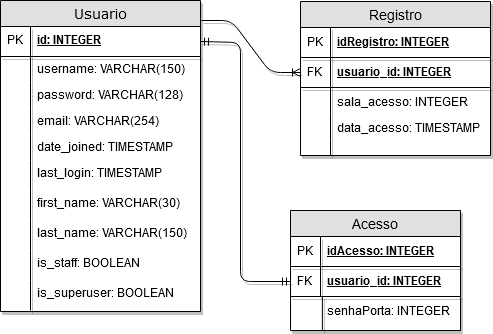

The diagram above was exported from draw.io. Its source (the exported page's mxGraphModel, read from the mxfile embedded in the PNG):
<mxGraphModel dx="1422" dy="801" grid="1" gridSize="10" guides="1" tooltips="1" connect="1" arrows="1" fold="1" page="1" pageScale="1" pageWidth="1100" pageHeight="850" background="#ffffff" math="0" shadow="0">
  <root>
    <mxCell id="0" />
    <mxCell id="1" parent="0" />
    <mxCell id="2e49270ec7c68f3f-80" value="Usuario" style="swimlane;html=1;fontStyle=0;childLayout=stackLayout;horizontal=1;startSize=26;fillColor=#e0e0e0;horizontalStack=0;resizeParent=1;resizeLast=0;collapsible=1;marginBottom=0;swimlaneFillColor=#ffffff;align=center;rounded=0;shadow=1;comic=0;labelBackgroundColor=none;strokeColor=#000000;strokeWidth=1;fontFamily=Verdana;fontSize=14;fontColor=#000000;" parent="1" vertex="1">
      <mxGeometry x="20" y="300" width="200" height="311" as="geometry">
        <mxRectangle x="60" y="301" width="90" height="26" as="alternateBounds" />
      </mxGeometry>
    </mxCell>
    <mxCell id="2e49270ec7c68f3f-81" value="id: INTEGER" style="shape=partialRectangle;top=0;left=0;right=0;bottom=1;html=1;align=left;verticalAlign=middle;fillColor=none;spacingLeft=34;spacingRight=4;whiteSpace=wrap;overflow=hidden;rotatable=0;points=[[0,0.5],[1,0.5]];portConstraint=eastwest;dropTarget=0;fontStyle=5;shadow=1;comic=0;" parent="2e49270ec7c68f3f-80" vertex="1">
      <mxGeometry y="26" width="200" height="30" as="geometry" />
    </mxCell>
    <mxCell id="2e49270ec7c68f3f-82" value="PK" style="shape=partialRectangle;top=0;left=0;bottom=0;html=1;fillColor=none;align=left;verticalAlign=middle;spacingLeft=4;spacingRight=4;whiteSpace=wrap;overflow=hidden;rotatable=0;points=[];portConstraint=eastwest;part=1;shadow=1;comic=0;" parent="2e49270ec7c68f3f-81" vertex="1" connectable="0">
      <mxGeometry width="30" height="30" as="geometry" />
    </mxCell>
    <mxCell id="2e49270ec7c68f3f-83" value="&lt;div&gt;username: VARCHAR(150)&lt;/div&gt;&lt;div&gt;&lt;br&gt;&lt;/div&gt;" style="shape=partialRectangle;top=0;left=0;right=0;bottom=0;html=1;align=left;verticalAlign=top;fillColor=none;spacingLeft=34;spacingRight=4;whiteSpace=wrap;overflow=hidden;rotatable=0;points=[[0,0.5],[1,0.5]];portConstraint=eastwest;dropTarget=0;shadow=1;comic=0;" parent="2e49270ec7c68f3f-80" vertex="1">
      <mxGeometry y="56" width="200" height="26" as="geometry" />
    </mxCell>
    <mxCell id="2e49270ec7c68f3f-84" value="" style="shape=partialRectangle;top=0;left=0;bottom=0;html=1;fillColor=none;align=left;verticalAlign=top;spacingLeft=4;spacingRight=4;whiteSpace=wrap;overflow=hidden;rotatable=0;points=[];portConstraint=eastwest;part=1;shadow=1;comic=0;" parent="2e49270ec7c68f3f-83" vertex="1" connectable="0">
      <mxGeometry width="30" height="26" as="geometry" />
    </mxCell>
    <mxCell id="2e49270ec7c68f3f-85" value="&lt;div&gt;password: VARCHAR(128)&lt;/div&gt;" style="shape=partialRectangle;top=0;left=0;right=0;bottom=0;html=1;align=left;verticalAlign=top;fillColor=none;spacingLeft=34;spacingRight=4;whiteSpace=wrap;overflow=hidden;rotatable=0;points=[[0,0.5],[1,0.5]];portConstraint=eastwest;dropTarget=0;shadow=1;comic=0;" parent="2e49270ec7c68f3f-80" vertex="1">
      <mxGeometry y="82" width="200" height="26" as="geometry" />
    </mxCell>
    <mxCell id="2e49270ec7c68f3f-86" value="" style="shape=partialRectangle;top=0;left=0;bottom=0;html=1;fillColor=none;align=left;verticalAlign=top;spacingLeft=4;spacingRight=4;whiteSpace=wrap;overflow=hidden;rotatable=0;points=[];portConstraint=eastwest;part=1;shadow=1;comic=0;" parent="2e49270ec7c68f3f-85" vertex="1" connectable="0">
      <mxGeometry width="30" height="26" as="geometry" />
    </mxCell>
    <mxCell id="2e49270ec7c68f3f-87" value="email: VARCHAR(254)" style="shape=partialRectangle;top=0;left=0;right=0;bottom=0;html=1;align=left;verticalAlign=top;fillColor=none;spacingLeft=34;spacingRight=4;whiteSpace=wrap;overflow=hidden;rotatable=0;points=[[0,0.5],[1,0.5]];portConstraint=eastwest;dropTarget=0;shadow=1;comic=0;" parent="2e49270ec7c68f3f-80" vertex="1">
      <mxGeometry y="108" width="200" height="26" as="geometry" />
    </mxCell>
    <mxCell id="2e49270ec7c68f3f-88" value="" style="shape=partialRectangle;top=0;left=0;bottom=0;html=1;fillColor=none;align=left;verticalAlign=top;spacingLeft=4;spacingRight=4;whiteSpace=wrap;overflow=hidden;rotatable=0;points=[];portConstraint=eastwest;part=1;shadow=1;comic=0;" parent="2e49270ec7c68f3f-87" vertex="1" connectable="0">
      <mxGeometry width="30" height="26" as="geometry" />
    </mxCell>
    <mxCell id="2e49270ec7c68f3f-89" value="date_joined: TIMESTAMP" style="shape=partialRectangle;top=0;left=0;right=0;bottom=0;html=1;align=left;verticalAlign=top;fillColor=none;spacingLeft=34;spacingRight=4;whiteSpace=wrap;overflow=hidden;rotatable=0;points=[[0,0.5],[1,0.5]];portConstraint=eastwest;dropTarget=0;shadow=1;comic=0;" parent="2e49270ec7c68f3f-80" vertex="1">
      <mxGeometry y="134" width="200" height="26" as="geometry" />
    </mxCell>
    <mxCell id="2e49270ec7c68f3f-90" value="" style="shape=partialRectangle;top=0;left=0;bottom=0;html=1;fillColor=none;align=left;verticalAlign=top;spacingLeft=4;spacingRight=4;whiteSpace=wrap;overflow=hidden;rotatable=0;points=[];portConstraint=eastwest;part=1;shadow=1;comic=0;" parent="2e49270ec7c68f3f-89" vertex="1" connectable="0">
      <mxGeometry width="30" height="26" as="geometry" />
    </mxCell>
    <mxCell id="4LvrHtFnjNFhaoop-dtO-44" value="last_login: TIMESTAMP" style="shape=partialRectangle;top=0;left=0;right=0;bottom=0;html=1;align=left;verticalAlign=top;fillColor=none;spacingLeft=34;spacingRight=4;whiteSpace=wrap;overflow=hidden;rotatable=0;points=[[0,0.5],[1,0.5]];portConstraint=eastwest;dropTarget=0;shadow=1;comic=0;" parent="2e49270ec7c68f3f-80" vertex="1">
      <mxGeometry y="160" width="200" height="30" as="geometry" />
    </mxCell>
    <mxCell id="4LvrHtFnjNFhaoop-dtO-45" value="" style="shape=partialRectangle;top=0;left=0;bottom=0;html=1;fillColor=none;align=left;verticalAlign=top;spacingLeft=4;spacingRight=4;whiteSpace=wrap;overflow=hidden;rotatable=0;points=[];portConstraint=eastwest;part=1;shadow=1;comic=0;" parent="4LvrHtFnjNFhaoop-dtO-44" vertex="1" connectable="0">
      <mxGeometry width="30" height="30" as="geometry" />
    </mxCell>
    <mxCell id="43mviWG-zBMJDMOIxbcO-8" value="first_name: VARCHAR(30)" style="shape=partialRectangle;top=0;left=0;right=0;bottom=0;html=1;align=left;verticalAlign=top;fillColor=none;spacingLeft=34;spacingRight=4;whiteSpace=wrap;overflow=hidden;rotatable=0;points=[[0,0.5],[1,0.5]];portConstraint=eastwest;dropTarget=0;shadow=1;comic=0;" parent="2e49270ec7c68f3f-80" vertex="1">
      <mxGeometry y="190" width="200" height="30" as="geometry" />
    </mxCell>
    <mxCell id="43mviWG-zBMJDMOIxbcO-9" value="" style="shape=partialRectangle;top=0;left=0;bottom=0;html=1;fillColor=none;align=left;verticalAlign=top;spacingLeft=4;spacingRight=4;whiteSpace=wrap;overflow=hidden;rotatable=0;points=[];portConstraint=eastwest;part=1;shadow=1;comic=0;" parent="43mviWG-zBMJDMOIxbcO-8" vertex="1" connectable="0">
      <mxGeometry width="30" height="30" as="geometry" />
    </mxCell>
    <mxCell id="43mviWG-zBMJDMOIxbcO-10" value="last_name: VARCHAR(150)" style="shape=partialRectangle;top=0;left=0;right=0;bottom=0;html=1;align=left;verticalAlign=top;fillColor=none;spacingLeft=34;spacingRight=4;whiteSpace=wrap;overflow=hidden;rotatable=0;points=[[0,0.5],[1,0.5]];portConstraint=eastwest;dropTarget=0;shadow=1;comic=0;" parent="2e49270ec7c68f3f-80" vertex="1">
      <mxGeometry y="220" width="200" height="30" as="geometry" />
    </mxCell>
    <mxCell id="43mviWG-zBMJDMOIxbcO-11" value="" style="shape=partialRectangle;top=0;left=0;bottom=0;html=1;fillColor=none;align=left;verticalAlign=top;spacingLeft=4;spacingRight=4;whiteSpace=wrap;overflow=hidden;rotatable=0;points=[];portConstraint=eastwest;part=1;shadow=1;comic=0;" parent="43mviWG-zBMJDMOIxbcO-10" vertex="1" connectable="0">
      <mxGeometry width="30" height="30" as="geometry" />
    </mxCell>
    <mxCell id="43mviWG-zBMJDMOIxbcO-12" value="is_staff: BOOLEAN" style="shape=partialRectangle;top=0;left=0;right=0;bottom=0;html=1;align=left;verticalAlign=top;fillColor=none;spacingLeft=34;spacingRight=4;whiteSpace=wrap;overflow=hidden;rotatable=0;points=[[0,0.5],[1,0.5]];portConstraint=eastwest;dropTarget=0;shadow=1;comic=0;" parent="2e49270ec7c68f3f-80" vertex="1">
      <mxGeometry y="250" width="200" height="30" as="geometry" />
    </mxCell>
    <mxCell id="43mviWG-zBMJDMOIxbcO-13" value="" style="shape=partialRectangle;top=0;left=0;bottom=0;html=1;fillColor=none;align=left;verticalAlign=top;spacingLeft=4;spacingRight=4;whiteSpace=wrap;overflow=hidden;rotatable=0;points=[];portConstraint=eastwest;part=1;shadow=1;comic=0;" parent="43mviWG-zBMJDMOIxbcO-12" vertex="1" connectable="0">
      <mxGeometry width="30" height="30" as="geometry" />
    </mxCell>
    <mxCell id="43mviWG-zBMJDMOIxbcO-14" value="is_superuser: BOOLEAN" style="shape=partialRectangle;top=0;left=0;right=0;bottom=0;html=1;align=left;verticalAlign=top;fillColor=none;spacingLeft=34;spacingRight=4;whiteSpace=wrap;overflow=hidden;rotatable=0;points=[[0,0.5],[1,0.5]];portConstraint=eastwest;dropTarget=0;shadow=1;comic=0;" parent="2e49270ec7c68f3f-80" vertex="1">
      <mxGeometry y="280" width="200" height="30" as="geometry" />
    </mxCell>
    <mxCell id="43mviWG-zBMJDMOIxbcO-15" value="" style="shape=partialRectangle;top=0;left=0;bottom=0;html=1;fillColor=none;align=left;verticalAlign=top;spacingLeft=4;spacingRight=4;whiteSpace=wrap;overflow=hidden;rotatable=0;points=[];portConstraint=eastwest;part=1;shadow=1;comic=0;" parent="43mviWG-zBMJDMOIxbcO-14" vertex="1" connectable="0">
      <mxGeometry width="30" height="30" as="geometry" />
    </mxCell>
    <mxCell id="4LvrHtFnjNFhaoop-dtO-3" value="Registro" style="swimlane;fontStyle=0;childLayout=stackLayout;horizontal=1;startSize=26;fillColor=#e0e0e0;horizontalStack=0;resizeParent=1;resizeParentMax=0;resizeLast=0;collapsible=1;marginBottom=0;swimlaneFillColor=#ffffff;align=center;fontSize=14;shadow=1;comic=0;" parent="1" vertex="1">
      <mxGeometry x="320" y="301" width="190" height="154" as="geometry" />
    </mxCell>
    <mxCell id="4LvrHtFnjNFhaoop-dtO-14" value="idRegistro: INTEGER" style="shape=partialRectangle;top=0;left=0;right=0;bottom=1;align=left;verticalAlign=middle;fillColor=none;spacingLeft=34;spacingRight=4;overflow=hidden;rotatable=0;points=[[0,0.5],[1,0.5]];portConstraint=eastwest;dropTarget=0;fontStyle=5;fontSize=12;shadow=1;comic=0;" parent="4LvrHtFnjNFhaoop-dtO-3" vertex="1">
      <mxGeometry y="26" width="190" height="30" as="geometry" />
    </mxCell>
    <mxCell id="4LvrHtFnjNFhaoop-dtO-15" value="PK" style="shape=partialRectangle;top=0;left=0;bottom=0;fillColor=none;align=left;verticalAlign=middle;spacingLeft=4;spacingRight=4;overflow=hidden;rotatable=0;points=[];portConstraint=eastwest;part=1;fontSize=12;shadow=1;comic=0;" parent="4LvrHtFnjNFhaoop-dtO-14" vertex="1" connectable="0">
      <mxGeometry width="30" height="30" as="geometry" />
    </mxCell>
    <mxCell id="4LvrHtFnjNFhaoop-dtO-4" value="usuario_id: INTEGER" style="shape=partialRectangle;top=0;left=0;right=0;bottom=1;align=left;verticalAlign=middle;fillColor=none;spacingLeft=34;spacingRight=4;overflow=hidden;rotatable=0;points=[[0,0.5],[1,0.5]];portConstraint=eastwest;dropTarget=0;fontStyle=5;fontSize=12;shadow=1;comic=0;" parent="4LvrHtFnjNFhaoop-dtO-3" vertex="1">
      <mxGeometry y="56" width="190" height="30" as="geometry" />
    </mxCell>
    <mxCell id="4LvrHtFnjNFhaoop-dtO-5" value="FK" style="shape=partialRectangle;top=0;left=0;bottom=0;fillColor=none;align=left;verticalAlign=middle;spacingLeft=4;spacingRight=4;overflow=hidden;rotatable=0;points=[];portConstraint=eastwest;part=1;fontSize=12;shadow=1;comic=0;" parent="4LvrHtFnjNFhaoop-dtO-4" vertex="1" connectable="0">
      <mxGeometry width="30" height="30" as="geometry" />
    </mxCell>
    <mxCell id="4LvrHtFnjNFhaoop-dtO-6" value="sala_acesso: INTEGER" style="shape=partialRectangle;top=0;left=0;right=0;bottom=0;align=left;verticalAlign=top;fillColor=none;spacingLeft=34;spacingRight=4;overflow=hidden;rotatable=0;points=[[0,0.5],[1,0.5]];portConstraint=eastwest;dropTarget=0;fontSize=12;shadow=1;comic=0;" parent="4LvrHtFnjNFhaoop-dtO-3" vertex="1">
      <mxGeometry y="86" width="190" height="26" as="geometry" />
    </mxCell>
    <mxCell id="4LvrHtFnjNFhaoop-dtO-7" value="" style="shape=partialRectangle;top=0;left=0;bottom=0;fillColor=none;align=left;verticalAlign=top;spacingLeft=4;spacingRight=4;overflow=hidden;rotatable=0;points=[];portConstraint=eastwest;part=1;fontSize=12;shadow=1;comic=0;" parent="4LvrHtFnjNFhaoop-dtO-6" vertex="1" connectable="0">
      <mxGeometry width="30" height="26" as="geometry" />
    </mxCell>
    <mxCell id="4LvrHtFnjNFhaoop-dtO-8" value="data_acesso: TIMESTAMP" style="shape=partialRectangle;top=0;left=0;right=0;bottom=0;align=left;verticalAlign=top;fillColor=none;spacingLeft=34;spacingRight=4;overflow=hidden;rotatable=0;points=[[0,0.5],[1,0.5]];portConstraint=eastwest;dropTarget=0;fontSize=12;shadow=1;comic=0;" parent="4LvrHtFnjNFhaoop-dtO-3" vertex="1">
      <mxGeometry y="112" width="190" height="26" as="geometry" />
    </mxCell>
    <mxCell id="4LvrHtFnjNFhaoop-dtO-9" value="" style="shape=partialRectangle;top=0;left=0;bottom=0;fillColor=none;align=left;verticalAlign=top;spacingLeft=4;spacingRight=4;overflow=hidden;rotatable=0;points=[];portConstraint=eastwest;part=1;fontSize=12;shadow=1;comic=0;" parent="4LvrHtFnjNFhaoop-dtO-8" vertex="1" connectable="0">
      <mxGeometry width="30" height="26" as="geometry" />
    </mxCell>
    <mxCell id="4LvrHtFnjNFhaoop-dtO-12" value="" style="shape=partialRectangle;top=0;left=0;right=0;bottom=0;align=left;verticalAlign=top;fillColor=none;spacingLeft=34;spacingRight=4;overflow=hidden;rotatable=0;points=[[0,0.5],[1,0.5]];portConstraint=eastwest;dropTarget=0;fontSize=12;shadow=1;comic=0;" parent="4LvrHtFnjNFhaoop-dtO-3" vertex="1">
      <mxGeometry y="138" width="190" height="16" as="geometry" />
    </mxCell>
    <mxCell id="4LvrHtFnjNFhaoop-dtO-13" value="" style="shape=partialRectangle;top=0;left=0;bottom=0;fillColor=none;align=left;verticalAlign=top;spacingLeft=4;spacingRight=4;overflow=hidden;rotatable=0;points=[];portConstraint=eastwest;part=1;fontSize=12;shadow=1;comic=0;" parent="4LvrHtFnjNFhaoop-dtO-12" vertex="1" connectable="0">
      <mxGeometry width="30" height="16" as="geometry" />
    </mxCell>
    <mxCell id="4LvrHtFnjNFhaoop-dtO-17" value="Acesso" style="swimlane;fontStyle=0;childLayout=stackLayout;horizontal=1;startSize=26;fillColor=#e0e0e0;horizontalStack=0;resizeParent=1;resizeParentMax=0;resizeLast=0;collapsible=1;marginBottom=0;swimlaneFillColor=#ffffff;align=center;fontSize=14;shadow=1;comic=0;" parent="1" vertex="1">
      <mxGeometry x="310" y="510" width="170" height="120" as="geometry">
        <mxRectangle x="30" y="580" width="80" height="26" as="alternateBounds" />
      </mxGeometry>
    </mxCell>
    <mxCell id="4LvrHtFnjNFhaoop-dtO-18" value="idAcesso: INTEGER" style="shape=partialRectangle;top=0;left=0;right=0;bottom=1;align=left;verticalAlign=middle;fillColor=none;spacingLeft=34;spacingRight=4;overflow=hidden;rotatable=0;points=[[0,0.5],[1,0.5]];portConstraint=eastwest;dropTarget=0;fontStyle=5;fontSize=12;shadow=1;comic=0;" parent="4LvrHtFnjNFhaoop-dtO-17" vertex="1">
      <mxGeometry y="26" width="170" height="30" as="geometry" />
    </mxCell>
    <mxCell id="4LvrHtFnjNFhaoop-dtO-19" value="PK" style="shape=partialRectangle;top=0;left=0;bottom=0;fillColor=none;align=left;verticalAlign=middle;spacingLeft=4;spacingRight=4;overflow=hidden;rotatable=0;points=[];portConstraint=eastwest;part=1;fontSize=12;shadow=1;comic=0;" parent="4LvrHtFnjNFhaoop-dtO-18" vertex="1" connectable="0">
      <mxGeometry width="30" height="30" as="geometry" />
    </mxCell>
    <mxCell id="4LvrHtFnjNFhaoop-dtO-40" value="usuario_id: INTEGER" style="shape=partialRectangle;top=0;left=0;right=0;bottom=1;align=left;verticalAlign=middle;fillColor=none;spacingLeft=34;spacingRight=4;overflow=hidden;rotatable=0;points=[[0,0.5],[1,0.5]];portConstraint=eastwest;dropTarget=0;fontStyle=5;fontSize=12;shadow=1;comic=0;" parent="4LvrHtFnjNFhaoop-dtO-17" vertex="1">
      <mxGeometry y="56" width="170" height="30" as="geometry" />
    </mxCell>
    <mxCell id="4LvrHtFnjNFhaoop-dtO-41" value="FK" style="shape=partialRectangle;top=0;left=0;bottom=0;fillColor=none;align=left;verticalAlign=middle;spacingLeft=4;spacingRight=4;overflow=hidden;rotatable=0;points=[];portConstraint=eastwest;part=1;fontSize=12;shadow=1;comic=0;" parent="4LvrHtFnjNFhaoop-dtO-40" vertex="1" connectable="0">
      <mxGeometry width="30" height="30" as="geometry" />
    </mxCell>
    <mxCell id="4LvrHtFnjNFhaoop-dtO-20" value="senhaPorta: INTEGER" style="shape=partialRectangle;top=0;left=0;right=0;bottom=0;align=left;verticalAlign=top;fillColor=none;spacingLeft=34;spacingRight=4;overflow=hidden;rotatable=0;points=[[0,0.5],[1,0.5]];portConstraint=eastwest;dropTarget=0;fontSize=12;shadow=1;comic=0;" parent="4LvrHtFnjNFhaoop-dtO-17" vertex="1">
      <mxGeometry y="86" width="170" height="34" as="geometry" />
    </mxCell>
    <mxCell id="4LvrHtFnjNFhaoop-dtO-21" value="" style="shape=partialRectangle;top=0;left=0;bottom=0;fillColor=none;align=left;verticalAlign=top;spacingLeft=4;spacingRight=4;overflow=hidden;rotatable=0;points=[];portConstraint=eastwest;part=1;fontSize=12;shadow=1;comic=0;" parent="4LvrHtFnjNFhaoop-dtO-20" vertex="1" connectable="0">
      <mxGeometry width="31.875" height="34" as="geometry" />
    </mxCell>
    <mxCell id="4LvrHtFnjNFhaoop-dtO-47" value="" style="edgeStyle=orthogonalEdgeStyle;fontSize=12;html=1;endArrow=ERmandOne;startArrow=ERmandOne;exitX=0;exitY=0.5;exitDx=0;exitDy=0;shadow=1;comic=0;entryX=1;entryY=0.5;entryDx=0;entryDy=0;" parent="1" source="4LvrHtFnjNFhaoop-dtO-40" target="2e49270ec7c68f3f-81" edge="1">
      <mxGeometry width="100" height="100" relative="1" as="geometry">
        <mxPoint x="90" y="660" as="sourcePoint" />
        <mxPoint x="60" y="476" as="targetPoint" />
        <Array as="points">
          <mxPoint x="260" y="581" />
          <mxPoint x="260" y="342" />
        </Array>
      </mxGeometry>
    </mxCell>
    <mxCell id="4LvrHtFnjNFhaoop-dtO-50" value="" style="edgeStyle=entityRelationEdgeStyle;fontSize=12;html=1;endArrow=ERoneToMany;entryX=0;entryY=0.5;entryDx=0;entryDy=0;exitX=1.006;exitY=0.063;exitDx=0;exitDy=0;exitPerimeter=0;shadow=1;comic=0;" parent="1" source="2e49270ec7c68f3f-80" target="4LvrHtFnjNFhaoop-dtO-4" edge="1">
      <mxGeometry width="100" height="100" relative="1" as="geometry">
        <mxPoint x="230" y="470" as="sourcePoint" />
        <mxPoint x="330" y="370" as="targetPoint" />
      </mxGeometry>
    </mxCell>
  </root>
</mxGraphModel>